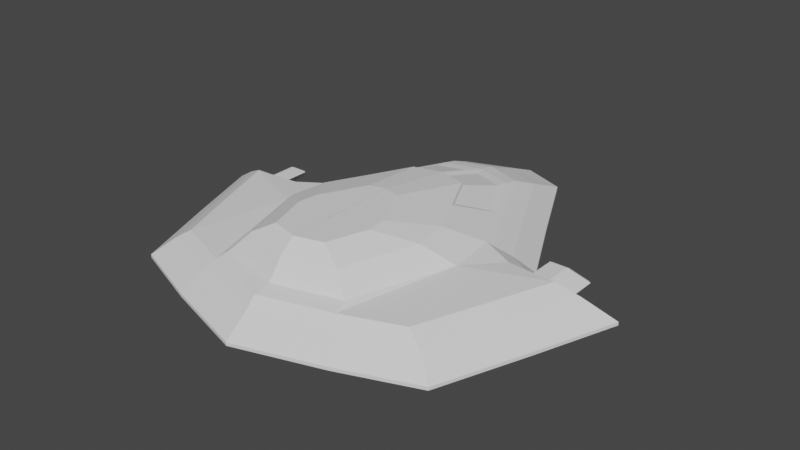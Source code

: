 # Source: ship2.blend  (saved by Blender 2.93.21; exported with 4.5.12 LTS)
import bpy
from mathutils import Matrix  # noqa: F401  (used for matrix-valued properties, if any)

bpy.ops.wm.read_factory_settings(use_empty=True)
scene = bpy.context.scene
scene.name = 'Scene'

# ---- collections
col_collection = bpy.data.collections.new('Collection'); scene.collection.children.link(col_collection)

# ---- world
world_world = bpy.data.worlds.new('World'); scene.world = world_world
world_world.use_nodes = True; world_world.node_tree.nodes.clear()
_N = world_world.node_tree.nodes; _L = world_world.node_tree.links
n0 = _N.new('ShaderNodeOutputWorld'); n0.name = 'World Output'; n0.location = (300, 300)
n1 = _N.new('ShaderNodeBackground'); n1.name = 'Background'; n1.location = (10, 300)
n1.inputs[0].default_value = (0.05088, 0.05088, 0.05088, 1.0)
_L.new(n1.outputs[0], n0.inputs[0])
n0.is_active_output = True
world_world.color = (0.05088, 0.05088, 0.05088)
world_world.use_sun_shadow = False
world_world.sun_shadow_jitter_overblur = 0.0

# ---- meshes
me_circle_001 = bpy.data.meshes.new('Circle.001')
me_circle_001.from_pydata([(0.00088, 0.9427, 0.0002559), (-0.1951, 0.8688, 0.0002559), (-0.3827, 0.4907, 0.0002559), (-0.5556, 0.1525, 0.0002559), (-0.7071, 0.06193, 0.0002559), (-0.8777, 0.04623, 0.0002559), (-0.9827, 0.04182, 0.0002559), (-0.8554, -0.3135, 0.0002559), (-0.7071, -0.7071, 0.0002559), (-0.3778, -0.832, 0.0002559), (0.00088, -0.9499, 0.0002559), (0.00088, 0.7463, 0.08025), (-0.1888, 0.6841, 0.08025), (-0.3468, 0.3656, 0.08025), (-0.4924, 0.0808, 0.08025), (-0.62, 0.004475, 0.08025), (-0.7637, -0.00875, 0.08025), (-0.8522, -0.01246, 0.08025), (-0.7449, -0.3117, 0.08025), (-0.62, -0.6432, 0.08025), (-0.3427, -0.7484, 0.08025), (0.00088, -0.8477, 0.08025), (0.00088, 0.6278, 0.1269), (-0.1652, 0.572, 0.1269), (-0.307, 0.2861, 0.1269), (-0.4377, 0.03044, 0.1269), (-0.5523, -0.03808, 0.1269), (-0.6813, -0.04995, 0.1269), (-0.7607, -0.05329, 0.1269), (-0.6645, -0.322, 0.1269), (-0.5523, -0.6196, 0.1269), (-0.3033, -0.714, 0.1269), (0.00088, -0.8031, 0.1269), (0.00088, -0.665, 0.2256), (-0.2187, 0.0483, 0.2256), (-0.2162, -0.6066, 0.2256), (-0.4367, -0.2039, 0.142), (-0.1258, 0.2355, 0.2256), (-0.4112, 0.01766, 0.142), (0.00088, 0.2721, 0.2256), (0.00088, 0.5536, 0.142), (-0.1667, 0.5035, 0.142), (-0.3043, -0.1191, 0.2256), (-0.2906, -0.6502, 0.142), (-0.2939, 0.247, 0.142), (-0.3229, -0.2809, 0.2256), (0.00088, -0.7301, 0.142), (0.00088, -0.601, 0.2796), (-0.1223, -0.2095, 0.2796), (-0.121, -0.5689, 0.2796), (-0.07131, -0.1067, 0.2796), (0.00088, -0.08667, 0.2796), (-0.1693, -0.3014, 0.2796), (-0.1795, -0.3902, 0.2796), (0.00088, -0.3241, 0.2795), (0.00088, 0.9427, -0.01396), (-0.1951, 0.8688, -0.01396), (-0.3827, 0.4907, -0.01396), (-0.5556, 0.1525, -0.01396), (-0.7071, 0.06193, -0.01396), (-0.8777, 0.04623, -0.01396), (-0.9827, 0.04182, -0.01396), (-0.8554, -0.3135, -0.01396), (-0.7071, -0.7071, -0.01396), (-0.3778, -0.832, -0.01396), (0.00088, -0.9499, -0.01396), (0.00088, 0.8394, -0.03006), (-0.2292, 0.7735, -0.03006), (-0.3967, 0.436, -0.03006), (-0.551, 0.1342, -0.03006), (-0.6862, 0.05334, -0.03006), (-0.8384, 0.03933, -0.03006), (-0.9322, 0.03539, -0.03006), (-0.8186, -0.2817, -0.03006), (-0.6862, -0.633, -0.03006), (-0.3923, -0.7445, -0.03006), (0.00088, -0.8497, -0.03006), (0.00088, 0.8075, -0.03641), (-0.2398, 0.744, -0.03641), (-0.401, 0.4191, -0.03641), (-0.5495, 0.1286, -0.03641), (-0.5248, -0.1664, -0.03641), (-0.4559, -0.006858, -0.05941), (-0.3365, 0.2267, -0.05941), (-0.2069, 0.4878, -0.05941), (0.00088, 0.5388, -0.05941), (-0.3968, -0.7175, -0.03641), (0.00088, -0.8188, -0.03641), (-0.436, -0.2439, -0.05941), (-0.3331, -0.6868, -0.05941), (0.00088, -0.7682, -0.05941), (-0.3788, -0.09991, -0.1061), (-0.2746, 0.1039, -0.1061), (-0.1615, 0.3319, -0.1061), (0.00088, 0.3764, -0.1061), (-0.3615, -0.3068, -0.1061), (-0.2717, -0.6935, -0.1061), (0.00088, -0.7645, -0.1061), (0.00088, -0.1503, -0.1061), (-0.02073, 0.4877, 0.1492), (-0.02073, 0.2747, 0.2131), (-0.1616, 0.4456, 0.1492), (-0.1272, 0.244, 0.2131), (-0.2686, 0.2299, 0.1492), (-0.2053, 0.08656, 0.2131)], [], [(7, 18, 17, 6), (3, 14, 13, 2), (10, 21, 20, 9), (6, 17, 16, 5), (4, 15, 14, 3), (1, 12, 11, 0), (9, 20, 19, 8), (5, 16, 15, 4), (2, 13, 12, 1), (8, 19, 18, 7), (15, 26, 25, 14), (12, 23, 22, 11), (20, 31, 30, 19), (16, 27, 26, 15), (13, 24, 23, 12), (19, 30, 29, 18), (18, 29, 28, 17), (14, 25, 24, 13), (21, 32, 31, 20), (17, 28, 27, 16), (36, 45, 42, 38), (43, 35, 45, 36), (41, 101, 99, 40), (34, 104, 103, 44), (46, 33, 35, 43), (38, 42, 34, 44), (32, 46, 43, 31), (25, 38, 44, 24), (29, 36, 28), (30, 36, 29), (24, 44, 41, 23), (27, 36, 26), (31, 43, 36, 30), (23, 41, 40, 22), (26, 36, 38, 25), (28, 36, 27), (42, 52, 48, 34), (34, 48, 50, 37), (45, 53, 52, 42), (33, 47, 49, 35), (37, 50, 51, 39), (35, 49, 53, 45), (53, 54, 52), (52, 54, 48), (50, 54, 51), (49, 54, 53), (47, 54, 49), (48, 54, 50), (6, 61, 62, 7), (2, 57, 58, 3), (9, 64, 65, 10), (5, 60, 61, 6), (3, 58, 59, 4), (0, 55, 56, 1), (8, 63, 64, 9), (4, 59, 60, 5), (1, 56, 57, 2), (7, 62, 63, 8), (61, 72, 73, 62), (57, 68, 69, 58), (64, 75, 76, 65), (60, 71, 72, 61), (58, 69, 70, 59), (55, 66, 67, 56), (63, 74, 75, 64), (59, 70, 71, 60), (56, 67, 68, 57), (62, 73, 74, 63), (67, 78, 79, 68), (73, 81, 74), (72, 81, 73), (68, 79, 80, 69), (75, 86, 87, 76), (71, 81, 72), (69, 80, 81, 70), (66, 77, 78, 67), (74, 81, 86, 75), (70, 81, 71), (79, 83, 82, 80), (77, 85, 84, 78), (86, 89, 90, 87), (80, 82, 88, 81), (78, 84, 83, 79), (81, 88, 89, 86), (83, 92, 91, 82), (85, 94, 93, 84), (88, 95, 96, 89), (84, 93, 92, 83), (82, 91, 95, 88), (89, 96, 97, 90), (94, 98, 93), (92, 98, 91), (96, 98, 97), (93, 98, 92), (91, 98, 95), (95, 98, 96), (101, 102, 100, 99), (103, 104, 102, 101), (37, 102, 104, 34), (44, 103, 101, 41), (40, 99, 100, 39), (39, 100, 102, 37)])
_uv = me_circle_001.uv_layers.new(name='UVMap')
_uv.uv.foreach_set('vector', [0.0, 0.0, 0.0, 0.0, 0.0, 0.0, 0.0, 0.0, 0.0, 0.0, 0.0, 0.0, 0.0, 0.0, 0.0, 0.0, 0.0, 0.0, 0.0, 0.0, 0.0, 0.0, 0.0, 0.0, 0.0, 0.0, 0.0, 0.0, 0.0, 0.0, 0.0, 0.0, 0.0, 0.0, 0.0, 0.0, 0.0, 0.0, 0.0, 0.0, 0.0, 0.0, 0.0, 0.0, 0.0, 0.0, 0.0, 0.0, 0.0, 0.0, 0.0, 0.0, 0.0, 0.0, 0.0, 0.0, 0.0, 0.0, 0.0, 0.0, 0.0, 0.0, 0.0, 0.0, 0.0, 0.0, 0.0, 0.0, 0.0, 0.0, 0.0, 0.0, 0.0, 0.0, 0.0, 0.0, 0.0, 0.0, 0.0, 0.0, 0.0, 0.0, 0.0, 0.0, 0.0, 0.0, 0.0, 0.0, 0.0, 0.0, 0.0, 0.0, 0.0, 0.0, 0.0, 0.0, 0.0, 0.0, 0.0, 0.0, 0.0, 0.0, 0.0, 0.0, 0.0, 0.0, 0.0, 0.0, 0.0, 0.0, 0.0, 0.0, 0.0, 0.0, 0.0, 0.0, 0.0, 0.0, 0.0, 0.0, 0.0, 0.0, 0.0, 0.0, 0.0, 0.0, 0.0, 0.0, 0.0, 0.0, 0.0, 0.0, 0.0, 0.0, 0.0, 0.0, 0.0, 0.0, 0.0, 0.0, 0.0, 0.0, 0.0, 0.0, 0.0, 0.0, 0.0, 0.0, 0.0, 0.0, 0.0, 0.0, 0.0, 0.0, 0.0, 0.0, 0.0, 0.0, 0.0, 0.0, 0.0, 0.0, 0.0, 0.0, 0.0, 0.0, 0.0, 0.0, 0.0, 0.0, 0.0, 0.0, 0.0, 0.0, 0.0, 0.0, 0.0, 0.0, 0.0, 0.0, 0.0, 0.0, 0.0, 0.0, 0.0, 0.0, 0.0, 0.0, 0.0, 0.0, 0.0, 0.0, 0.0, 0.0, 0.0, 0.0, 0.0, 0.0, 0.0, 0.0, 0.0, 0.0, 0.0, 0.0, 0.0, 0.0, 0.0, 0.0, 0.0, 0.0, 0.0, 0.0, 0.0, 0.0, 0.0, 0.0, 0.0, 0.0, 0.0, 0.0, 0.0, 0.0, 0.0, 0.0, 0.0, 0.0, 0.0, 0.0, 0.0, 0.0, 0.0, 0.0, 0.0, 0.0, 0.0, 0.0, 0.0, 0.0, 0.0, 0.0, 0.0, 0.0, 0.0, 0.0, 0.0, 0.0, 0.0, 0.0, 0.0, 0.0, 0.0, 0.0, 0.0, 0.0, 0.0, 0.0, 0.0, 0.0, 0.0, 0.0, 0.0, 0.0, 0.0, 0.0, 0.0, 0.0, 0.0, 0.0, 0.0, 0.0, 0.0, 0.0, 0.0, 0.0, 0.0, 0.0, 0.0, 0.0, 0.0, 0.0, 0.0, 0.0, 0.0, 0.0, 0.0, 0.0, 0.0, 0.0, 0.0, 0.0, 0.0, 0.0, 0.0, 0.0, 0.0, 0.0, 0.0, 0.0, 0.0, 0.0, 0.0, 0.0, 0.0, 0.0, 0.0, 0.0, 0.0, 0.0, 0.0, 0.0, 0.0, 0.0, 0.0, 0.0, 0.0, 0.0, 0.0, 0.0, 0.0, 0.0, 0.0, 0.0, 0.0, 0.0, 0.0, 0.0, 0.0, 0.0, 0.0, 0.0, 0.0, 0.0, 0.0, 0.0, 0.0, 0.0, 0.0, 0.0, 0.0, 0.0, 0.0, 0.0, 0.0, 0.0, 0.0, 0.0, 0.0, 0.0, 0.0, 0.0, 0.0, 0.0, 0.0, 0.0, 0.0, 0.0, 0.0, 0.0, 0.0, 0.0, 0.0, 0.0, 0.0, 0.0, 0.0, 0.0, 0.0, 0.0, 0.0, 0.0, 0.0, 0.0, 0.0, 0.0, 0.0, 0.0, 0.0, 0.0, 0.0, 0.0, 0.0, 0.0, 0.0, 0.0, 0.0, 0.0, 0.0, 0.0, 0.0, 0.0, 0.0, 0.0, 0.0, 0.0, 0.0, 0.0, 0.0, 0.0, 0.0, 0.0, 0.0, 0.0, 0.0, 0.0, 0.0, 0.0, 0.0, 0.0, 0.0, 0.0, 0.0, 0.0, 0.0, 0.0, 0.0, 0.0, 0.0, 0.0, 0.0, 0.0, 0.0, 0.0, 0.0, 0.0, 0.0, 0.0, 0.0, 0.0, 0.0, 0.0, 0.0, 0.0, 0.0, 0.0, 0.0, 0.0, 0.0, 0.0, 0.0, 0.0, 0.0, 0.0, 0.0, 0.0, 0.0, 0.0, 0.0, 0.0, 0.0, 0.0, 0.0, 0.0, 0.0, 0.0, 0.0, 0.0, 0.0, 0.0, 0.0, 0.0, 0.0, 0.0, 0.0, 0.0, 0.0, 0.0, 0.0, 0.0, 0.0, 0.0, 0.0, 0.0, 0.0, 0.0, 0.0, 0.0, 0.0, 0.0, 0.0, 0.0, 0.0, 0.0, 0.0, 0.0, 0.0, 0.0, 0.0, 0.0, 0.0, 0.0, 0.0, 0.0, 0.0, 0.0, 0.0, 0.0, 0.0, 0.0, 0.0, 0.0, 0.0, 0.0, 0.0, 0.0, 0.0, 0.0, 0.0, 0.0, 0.0, 0.0, 0.0, 0.0, 0.0, 0.0, 0.0, 0.0, 0.0, 0.0, 0.0, 0.0, 0.0, 0.0, 0.0, 0.0, 0.0, 0.0, 0.0, 0.0, 0.0, 0.0, 0.0, 0.0, 0.0, 0.0, 0.0, 0.0, 0.0, 0.0, 0.0, 0.0, 0.0, 0.0, 0.0, 0.0, 0.0, 0.0, 0.0, 0.0, 0.0, 0.0, 0.0, 0.0, 0.0, 0.0, 0.0, 0.0, 0.0, 0.0, 0.0, 0.0, 0.0, 0.0, 0.0, 0.0, 0.0, 0.0, 0.0, 0.0, 0.0, 0.0, 0.0, 0.0, 0.0, 0.0, 0.0, 0.0, 0.0, 0.0, 0.0, 0.0, 0.0, 0.0, 0.0, 0.0, 0.0, 0.0, 0.0, 0.0, 0.0, 0.0, 0.0, 0.0, 0.0, 0.0, 0.0, 0.0, 0.0, 0.0, 0.0, 0.0, 0.0, 0.0, 0.0, 0.0, 0.0, 0.0, 0.0, 0.0, 0.0, 0.0, 0.0, 0.0, 0.0, 0.0, 0.0, 0.0, 0.0, 0.0, 0.0, 0.0, 0.0, 0.0, 0.0, 0.0, 0.0, 0.0, 0.0, 0.0, 0.0, 0.0, 0.0, 0.0, 0.0, 0.0, 0.0, 0.0, 0.0, 0.0, 0.0, 0.0, 0.0, 0.0, 0.0, 0.0, 0.0, 0.0, 0.0, 0.0, 0.0, 0.0, 0.0, 0.0, 0.0, 0.0, 0.0, 0.0, 0.0, 0.0, 0.0, 0.0, 0.0, 0.0, 0.0, 0.0, 0.0, 0.0, 0.0, 0.0, 0.0, 0.0, 0.0, 0.0, 0.0, 0.0, 0.0, 0.0, 0.0, 0.0, 0.0, 0.0, 0.0, 0.0, 0.0, 0.0, 0.0, 0.0, 0.0, 0.0, 0.0, 0.0, 0.0, 0.0, 0.0, 0.0, 0.0, 0.0, 0.0, 0.0, 0.0, 0.0, 0.0, 0.0, 0.0, 0.0, 0.0, 0.0, 0.0, 0.0, 0.0, 0.0, 0.0, 0.0, 0.0, 0.0, 0.0, 0.0, 0.0, 0.0, 0.0, 0.0, 0.0, 0.0, 0.0, 0.0, 0.0, 0.0, 0.0, 0.0, 0.0, 0.0, 0.0, 0.0, 0.0, 0.0, 0.0, 0.0, 0.0, 0.0, 0.0, 0.0, 0.0, 0.0, 0.0, 0.0, 0.0, 0.0, 0.0, 0.0, 0.0, 0.0, 0.0, 0.0, 0.0, 0.0, 0.0, 0.0, 0.0, 0.0, 0.0, 0.0, 0.0, 0.0, 0.0, 0.0, 0.0, 0.0, 0.0, 0.0, 0.0, 0.0, 0.0, 0.0, 0.0, 0.0, 0.0, 0.0])
me_circle_001.use_remesh_fix_poles = True
me_circle_001.use_remesh_preserve_attributes = False
me_circle_001.update()
me_cube_001 = bpy.data.meshes.new('Cube.001')
me_cube_001.from_pydata([(0.715, -0.0764, 0.03229), (0.7112, -0.08655, 0.03796), (0.7034, -0.07862, 0.03681), (0.6509, -0.1209, 0.09363), (0.6423, -0.1177, 0.09929), (0.6406, -0.1144, 0.09478), (0.715, 0.1674, 0.03229), (0.7034, 0.1622, 0.03681), (0.7115, 0.1696, 0.03724), (0.6423, 0.1071, 0.09929), (0.6496, 0.1183, 0.09434), (0.6406, 0.1101, 0.09478), (0.788, -0.0764, 0.03229), (0.7898, -0.07862, 0.03681), (0.7795, -0.08655, 0.03796), (0.7154, -0.1177, 0.09929), (0.7192, -0.1209, 0.09363), (0.727, -0.1144, 0.09478), (0.788, 0.1674, 0.03229), (0.7808, 0.1696, 0.03724), (0.7898, 0.1622, 0.03681), (0.7154, 0.1071, 0.09929), (0.727, 0.1101, 0.09478), (0.7189, 0.1183, 0.09434), (0.6609, 0.1227, 0.08943), (0.7121, 0.1652, 0.04215), (0.7695, 0.1652, 0.04215), (0.7183, 0.1227, 0.08943), (0.6609, -0.03462, 0.08943), (0.7121, 0.007889, 0.04215), (0.7695, 0.007889, 0.04215), (0.7183, -0.03462, 0.08943)], [], [(14, 16, 3, 1), (20, 22, 17, 13), (21, 9, 4, 15), (2, 5, 11, 7), (8, 10, 24, 25), (0, 1, 2), (3, 4, 5), (6, 7, 8), (9, 10, 11), (12, 13, 14), (15, 16, 17), (18, 19, 20), (21, 22, 23), (6, 0, 2, 7), (1, 3, 5, 2), (4, 9, 11, 5), (10, 8, 7, 11), (18, 6, 8, 19), (9, 21, 23, 10), (22, 20, 19, 23), (12, 18, 20, 13), (21, 15, 17, 22), (16, 14, 13, 17), (0, 12, 14, 1), (15, 4, 3, 16), (6, 18, 12, 0), (24, 27, 31, 28), (23, 19, 26, 27), (10, 23, 27, 24), (19, 8, 25, 26), (29, 28, 31, 30), (25, 24, 28, 29), (27, 26, 30, 31), (26, 25, 29, 30)])
_uv = me_cube_001.uv_layers.new(name='UVMap')
_uv.uv.foreach_set('vector', [0.3961, 0.7762, 0.6039, 0.7762, 0.6039, 0.9738, 0.3961, 0.9738, 0.3918, 0.5076, 0.6082, 0.5079, 0.6082, 0.7425, 0.3918, 0.7428, 0.6443, 0.507, 0.8557, 0.507, 0.8557, 0.743, 0.6443, 0.743, 0.3918, 0.00724, 0.6082, 0.007494, 0.6082, 0.2421, 0.3918, 0.2424, 0.3935, 0.2747, 0.6065, 0.2747, 0.6065, 0.2747, 0.3935, 0.2747, 0.1443, 0.7435, 0.1334, 0.75, 0.125, 0.7457, 0.6039, 0.9738, 0.6085, 1.0, 0.6017, 1.0, 0.1443, 0.5065, 0.125, 0.5115, 0.125, 0.5043, 0.6373, 0.2796, 0.5949, 0.25, 0.625, 0.2642, 0.3557, 0.7435, 0.3608, 0.75, 0.331, 0.75, 0.6139, 0.7786, 0.625, 0.7584, 0.6017, 0.75, 0.3557, 0.5065, 0.3347, 0.5, 0.375, 0.5115, 0.6374, 0.5042, 0.6169, 0.5, 0.6181, 0.5, 0.1443, 0.5065, 0.1443, 0.7435, 0.125, 0.7457, 0.125, 0.5115, 0.3818, 0.0, 0.5895, 0.0, 0.6082, 0.007494, 0.3918, 0.00724, 0.625, 0.006986, 0.625, 0.243, 0.6082, 0.2421, 0.6082, 0.007494, 0.6065, 0.2747, 0.3935, 0.2747, 0.3918, 0.2424, 0.6082, 0.2421, 0.3557, 0.5065, 0.1443, 0.5065, 0.1342, 0.5, 0.3347, 0.5, 0.625, 0.2693, 0.625, 0.4807, 0.6065, 0.4753, 0.6065, 0.2747, 0.6082, 0.5079, 0.3918, 0.5076, 0.3935, 0.4753, 0.6065, 0.4753, 0.3557, 0.7435, 0.3557, 0.5065, 0.3918, 0.5076, 0.3918, 0.7428, 0.6443, 0.507, 0.6443, 0.743, 0.6082, 0.7425, 0.6082, 0.5079, 0.6039, 0.7762, 0.3961, 0.7762, 0.3918, 0.7428, 0.6082, 0.7425, 0.1443, 0.7435, 0.3557, 0.7435, 0.331, 0.75, 0.1334, 0.75, 0.625, 0.7693, 0.625, 0.9807, 0.6039, 0.9738, 0.6039, 0.7762, 0.1443, 0.5065, 0.3557, 0.5065, 0.3557, 0.7435, 0.1443, 0.7435, 0.6065, 0.2747, 0.6065, 0.4753, 0.6065, 0.4753, 0.6065, 0.2747, 0.6065, 0.4753, 0.3935, 0.4753, 0.3935, 0.4753, 0.6065, 0.4753, 0.6065, 0.2747, 0.6065, 0.4753, 0.6065, 0.4753, 0.6065, 0.2747, 0.3347, 0.5, 0.1342, 0.5, 0.1342, 0.5, 0.3347, 0.5, 0.3935, 0.2747, 0.6065, 0.2747, 0.6065, 0.4753, 0.3935, 0.4753, 0.3935, 0.2747, 0.6065, 0.2747, 0.6065, 0.2747, 0.3935, 0.2747, 0.6065, 0.4753, 0.3935, 0.4753, 0.3935, 0.4753, 0.6065, 0.4753, 0.3347, 0.5, 0.1342, 0.5, 0.1342, 0.5, 0.3347, 0.5])
me_cube_001.use_remesh_fix_poles = True
me_cube_001.use_remesh_preserve_attributes = False
me_cube_001.update()

# ---- objects
ob_circle = bpy.data.objects.new('Circle', me_circle_001)
ob_cube = bpy.data.objects.new('Cube', me_cube_001)

# ---- transforms, parenting, visibility, modifiers, constraints
ob_circle.location = (0.0, 0.0, 0.0)
_m = ob_circle.modifiers.new('Mirror', 'MIRROR')
ob_cube.location = (0.0, 0.0, 0.0)
_m = ob_cube.modifiers.new('Mirror', 'MIRROR')

# ---- collection membership
col_collection.objects.link(ob_circle)
col_collection.objects.link(ob_cube)

# ---- scene / render settings (as saved in the file)
scene.frame_start = 1; scene.frame_end = 250; scene.frame_set(1)
scene.render.engine = 'BLENDER_EEVEE_NEXT'
scene.cycles.use_denoising = False
scene.cycles.samples = 128
scene.cycles.sampling_pattern = 'TABULATED_SOBOL'
scene.cycles.use_adaptive_sampling = False
scene.cycles.use_light_tree = False
scene.view_settings.view_transform = 'Filmic'
bpy.context.view_layer.update()

# ---- added for rendering (the .blend has no active camera and no usable light): camera, sun
cam_auto = bpy.data.cameras.new('AutoCamera')
cam_auto.lens = 50.0
cam_auto.sensor_width = 36.0
cam_auto.clip_end = 1000.0
ob_auto_camera = bpy.data.objects.new('AutoCamera', cam_auto)
scene.collection.objects.link(ob_auto_camera)
ob_auto_camera.location = (2.54954, -3.06306, 2.12639)
ob_auto_camera.rotation_euler = (1.09748, -7.21219e-08, 0.694738)
scene.camera = ob_auto_camera
light_auto_sun = bpy.data.lights.new('AutoSun', 'SUN')
light_auto_sun.energy = 3.0
light_auto_sun.angle = 0.0523599
ob_auto_sun = bpy.data.objects.new('AutoSun', light_auto_sun)
scene.collection.objects.link(ob_auto_sun)
ob_auto_sun.rotation_euler = (0.872665, 0.174533, 0.523599)
bpy.context.view_layer.update()
